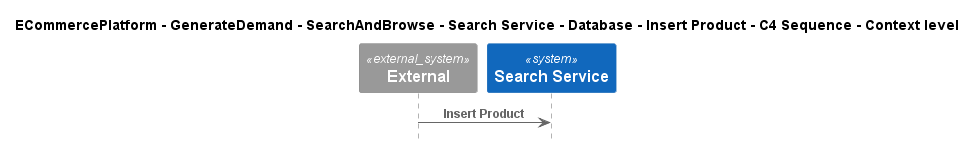

The diagram above was rendered by PlantUML. Its source (embedded in the PNG):
@startuml
!include ..\..\..\..\..\..\..\..\..\.c4s\C4_Sequence.puml

title ECommercePlatform - GenerateDemand - SearchAndBrowse - Search Service - Database - Insert Product - C4 Sequence - Context level

System_Ext(C4InterFlow.SoftwareSystems.ExternalSystem, "External", "")
System(ECommercePlatform.GenerateDemand.SearchAndBrowse.SoftwareSystems.SearchService, "Search Service", "")

Rel(C4InterFlow.SoftwareSystems.ExternalSystem, ECommercePlatform.GenerateDemand.SearchAndBrowse.SoftwareSystems.SearchService, "Insert Product")


@enduml